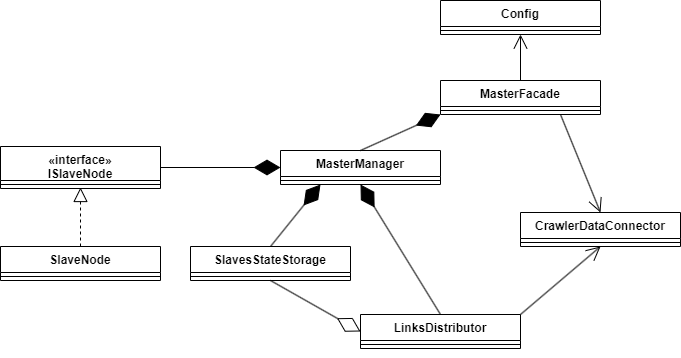

The diagram above was exported from draw.io. Its source (the exported page's mxGraphModel, read from the mxfile embedded in the PNG):
<mxGraphModel dx="2245" dy="828" grid="1" gridSize="10" guides="1" tooltips="1" connect="1" arrows="1" fold="1" page="1" pageScale="1" pageWidth="827" pageHeight="1169" math="0" shadow="0">
  <root>
    <mxCell id="0" />
    <mxCell id="1" parent="0" />
    <mxCell id="vnUbxwP27Wf27QK80B_H-1" value="SlaveNode" style="swimlane;fontStyle=1;align=center;verticalAlign=top;childLayout=stackLayout;horizontal=1;startSize=26;horizontalStack=0;resizeParent=1;resizeParentMax=0;resizeLast=0;collapsible=1;marginBottom=0;whiteSpace=wrap;html=1;" parent="1" vertex="1">
      <mxGeometry x="-70" y="376" width="160" height="34" as="geometry" />
    </mxCell>
    <mxCell id="vnUbxwP27Wf27QK80B_H-2" value="" style="line;strokeWidth=1;fillColor=none;align=left;verticalAlign=middle;spacingTop=-1;spacingLeft=3;spacingRight=3;rotatable=0;labelPosition=right;points=[];portConstraint=eastwest;strokeColor=inherit;" parent="vnUbxwP27Wf27QK80B_H-1" vertex="1">
      <mxGeometry y="26" width="160" height="8" as="geometry" />
    </mxCell>
    <mxCell id="vnUbxwP27Wf27QK80B_H-3" value="Config" style="swimlane;fontStyle=1;align=center;verticalAlign=top;childLayout=stackLayout;horizontal=1;startSize=26;horizontalStack=0;resizeParent=1;resizeParentMax=0;resizeLast=0;collapsible=1;marginBottom=0;whiteSpace=wrap;html=1;" parent="1" vertex="1">
      <mxGeometry x="370" y="130" width="160" height="34" as="geometry" />
    </mxCell>
    <mxCell id="vnUbxwP27Wf27QK80B_H-4" value="" style="line;strokeWidth=1;fillColor=none;align=left;verticalAlign=middle;spacingTop=-1;spacingLeft=3;spacingRight=3;rotatable=0;labelPosition=right;points=[];portConstraint=eastwest;strokeColor=inherit;" parent="vnUbxwP27Wf27QK80B_H-3" vertex="1">
      <mxGeometry y="26" width="160" height="8" as="geometry" />
    </mxCell>
    <mxCell id="vnUbxwP27Wf27QK80B_H-5" value="SlavesStateStorage" style="swimlane;fontStyle=1;align=center;verticalAlign=top;childLayout=stackLayout;horizontal=1;startSize=26;horizontalStack=0;resizeParent=1;resizeParentMax=0;resizeLast=0;collapsible=1;marginBottom=0;whiteSpace=wrap;html=1;" parent="1" vertex="1">
      <mxGeometry x="120" y="376" width="160" height="34" as="geometry" />
    </mxCell>
    <mxCell id="vnUbxwP27Wf27QK80B_H-6" value="" style="line;strokeWidth=1;fillColor=none;align=left;verticalAlign=middle;spacingTop=-1;spacingLeft=3;spacingRight=3;rotatable=0;labelPosition=right;points=[];portConstraint=eastwest;strokeColor=inherit;" parent="vnUbxwP27Wf27QK80B_H-5" vertex="1">
      <mxGeometry y="26" width="160" height="8" as="geometry" />
    </mxCell>
    <mxCell id="vnUbxwP27Wf27QK80B_H-7" value="CrawlerDataConnector" style="swimlane;fontStyle=1;align=center;verticalAlign=top;childLayout=stackLayout;horizontal=1;startSize=26;horizontalStack=0;resizeParent=1;resizeParentMax=0;resizeLast=0;collapsible=1;marginBottom=0;whiteSpace=wrap;html=1;" parent="1" vertex="1">
      <mxGeometry x="450" y="342" width="160" height="34" as="geometry" />
    </mxCell>
    <mxCell id="vnUbxwP27Wf27QK80B_H-8" value="" style="line;strokeWidth=1;fillColor=none;align=left;verticalAlign=middle;spacingTop=-1;spacingLeft=3;spacingRight=3;rotatable=0;labelPosition=right;points=[];portConstraint=eastwest;strokeColor=inherit;" parent="vnUbxwP27Wf27QK80B_H-7" vertex="1">
      <mxGeometry y="26" width="160" height="8" as="geometry" />
    </mxCell>
    <mxCell id="vnUbxwP27Wf27QK80B_H-9" value="«interface»&lt;br&gt;ISlaveNode" style="swimlane;fontStyle=1;align=center;verticalAlign=top;childLayout=stackLayout;horizontal=1;startSize=34;horizontalStack=0;resizeParent=1;resizeParentMax=0;resizeLast=0;collapsible=1;marginBottom=0;whiteSpace=wrap;html=1;" parent="1" vertex="1">
      <mxGeometry x="-70" y="276" width="160" height="42" as="geometry" />
    </mxCell>
    <mxCell id="vnUbxwP27Wf27QK80B_H-10" value="" style="line;strokeWidth=1;fillColor=none;align=left;verticalAlign=middle;spacingTop=-1;spacingLeft=3;spacingRight=3;rotatable=0;labelPosition=right;points=[];portConstraint=eastwest;strokeColor=inherit;" parent="vnUbxwP27Wf27QK80B_H-9" vertex="1">
      <mxGeometry y="34" width="160" height="8" as="geometry" />
    </mxCell>
    <mxCell id="vnUbxwP27Wf27QK80B_H-11" value="LinksDistributor" style="swimlane;fontStyle=1;align=center;verticalAlign=top;childLayout=stackLayout;horizontal=1;startSize=26;horizontalStack=0;resizeParent=1;resizeParentMax=0;resizeLast=0;collapsible=1;marginBottom=0;whiteSpace=wrap;html=1;" parent="1" vertex="1">
      <mxGeometry x="290" y="444" width="160" height="34" as="geometry" />
    </mxCell>
    <mxCell id="vnUbxwP27Wf27QK80B_H-12" value="" style="line;strokeWidth=1;fillColor=none;align=left;verticalAlign=middle;spacingTop=-1;spacingLeft=3;spacingRight=3;rotatable=0;labelPosition=right;points=[];portConstraint=eastwest;strokeColor=inherit;" parent="vnUbxwP27Wf27QK80B_H-11" vertex="1">
      <mxGeometry y="26" width="160" height="8" as="geometry" />
    </mxCell>
    <mxCell id="vnUbxwP27Wf27QK80B_H-13" value="" style="endArrow=block;dashed=1;endFill=0;endSize=12;html=1;rounded=0;entryX=0.5;entryY=0.875;entryDx=0;entryDy=0;entryPerimeter=0;exitX=0.5;exitY=0;exitDx=0;exitDy=0;" parent="1" source="vnUbxwP27Wf27QK80B_H-1" target="vnUbxwP27Wf27QK80B_H-10" edge="1">
      <mxGeometry width="160" relative="1" as="geometry">
        <mxPoint x="60" y="780" as="sourcePoint" />
        <mxPoint x="220" y="780" as="targetPoint" />
      </mxGeometry>
    </mxCell>
    <mxCell id="vnUbxwP27Wf27QK80B_H-17" value="MasterManager" style="swimlane;fontStyle=1;align=center;verticalAlign=top;childLayout=stackLayout;horizontal=1;startSize=26;horizontalStack=0;resizeParent=1;resizeParentMax=0;resizeLast=0;collapsible=1;marginBottom=0;whiteSpace=wrap;html=1;" parent="1" vertex="1">
      <mxGeometry x="210" y="280" width="160" height="34" as="geometry" />
    </mxCell>
    <mxCell id="vnUbxwP27Wf27QK80B_H-18" value="" style="line;strokeWidth=1;fillColor=none;align=left;verticalAlign=middle;spacingTop=-1;spacingLeft=3;spacingRight=3;rotatable=0;labelPosition=right;points=[];portConstraint=eastwest;strokeColor=inherit;" parent="vnUbxwP27Wf27QK80B_H-17" vertex="1">
      <mxGeometry y="26" width="160" height="8" as="geometry" />
    </mxCell>
    <mxCell id="vnUbxwP27Wf27QK80B_H-19" value="" style="endArrow=diamondThin;endFill=1;endSize=24;html=1;rounded=0;entryX=0;entryY=0.5;entryDx=0;entryDy=0;exitX=1;exitY=0.5;exitDx=0;exitDy=0;" parent="1" source="vnUbxwP27Wf27QK80B_H-9" target="vnUbxwP27Wf27QK80B_H-17" edge="1">
      <mxGeometry width="160" relative="1" as="geometry">
        <mxPoint x="130" y="650" as="sourcePoint" />
        <mxPoint x="290" y="650" as="targetPoint" />
      </mxGeometry>
    </mxCell>
    <mxCell id="vnUbxwP27Wf27QK80B_H-21" value="" style="endArrow=open;endFill=1;endSize=12;html=1;rounded=0;entryX=0.5;entryY=1;entryDx=0;entryDy=0;exitX=0.5;exitY=0;exitDx=0;exitDy=0;" parent="1" source="vnUbxwP27Wf27QK80B_H-29" target="vnUbxwP27Wf27QK80B_H-3" edge="1">
      <mxGeometry width="160" relative="1" as="geometry">
        <mxPoint x="10" y="790" as="sourcePoint" />
        <mxPoint x="170" y="790" as="targetPoint" />
      </mxGeometry>
    </mxCell>
    <mxCell id="vnUbxwP27Wf27QK80B_H-22" value="" style="endArrow=diamondThin;endFill=0;endSize=24;html=1;rounded=0;exitX=0.5;exitY=1;exitDx=0;exitDy=0;entryX=0;entryY=0.5;entryDx=0;entryDy=0;" parent="1" source="vnUbxwP27Wf27QK80B_H-5" target="vnUbxwP27Wf27QK80B_H-11" edge="1">
      <mxGeometry width="160" relative="1" as="geometry">
        <mxPoint x="360" y="650" as="sourcePoint" />
        <mxPoint x="270" y="350" as="targetPoint" />
      </mxGeometry>
    </mxCell>
    <mxCell id="vnUbxwP27Wf27QK80B_H-23" value="" style="endArrow=diamondThin;endFill=1;endSize=24;html=1;rounded=0;exitX=0.5;exitY=0;exitDx=0;exitDy=0;entryX=0.5;entryY=1;entryDx=0;entryDy=0;" parent="1" source="vnUbxwP27Wf27QK80B_H-11" target="vnUbxwP27Wf27QK80B_H-17" edge="1">
      <mxGeometry width="160" relative="1" as="geometry">
        <mxPoint x="290" y="660" as="sourcePoint" />
        <mxPoint x="320" y="330" as="targetPoint" />
      </mxGeometry>
    </mxCell>
    <mxCell id="vnUbxwP27Wf27QK80B_H-26" value="" style="endArrow=open;endFill=1;endSize=12;html=1;rounded=0;entryX=0.5;entryY=0;entryDx=0;entryDy=0;exitX=0.75;exitY=1;exitDx=0;exitDy=0;" parent="1" source="vnUbxwP27Wf27QK80B_H-29" target="vnUbxwP27Wf27QK80B_H-7" edge="1">
      <mxGeometry width="160" relative="1" as="geometry">
        <mxPoint x="540" y="290" as="sourcePoint" />
        <mxPoint x="560" y="320" as="targetPoint" />
      </mxGeometry>
    </mxCell>
    <mxCell id="vnUbxwP27Wf27QK80B_H-27" value="" style="endArrow=open;endFill=1;endSize=12;html=1;rounded=0;exitX=1;exitY=0;exitDx=0;exitDy=0;entryX=0.5;entryY=1;entryDx=0;entryDy=0;" parent="1" source="vnUbxwP27Wf27QK80B_H-11" target="vnUbxwP27Wf27QK80B_H-7" edge="1">
      <mxGeometry width="160" relative="1" as="geometry">
        <mxPoint x="350" y="720" as="sourcePoint" />
        <mxPoint x="510" y="720" as="targetPoint" />
      </mxGeometry>
    </mxCell>
    <mxCell id="vnUbxwP27Wf27QK80B_H-28" value="" style="endArrow=diamondThin;endFill=1;endSize=24;html=1;rounded=0;entryX=0.25;entryY=1;entryDx=0;entryDy=0;exitX=0.5;exitY=0;exitDx=0;exitDy=0;" parent="1" source="vnUbxwP27Wf27QK80B_H-5" target="vnUbxwP27Wf27QK80B_H-17" edge="1">
      <mxGeometry width="160" relative="1" as="geometry">
        <mxPoint x="100" y="670" as="sourcePoint" />
        <mxPoint x="260" y="340" as="targetPoint" />
      </mxGeometry>
    </mxCell>
    <mxCell id="vnUbxwP27Wf27QK80B_H-29" value="MasterFacade" style="swimlane;fontStyle=1;align=center;verticalAlign=top;childLayout=stackLayout;horizontal=1;startSize=26;horizontalStack=0;resizeParent=1;resizeParentMax=0;resizeLast=0;collapsible=1;marginBottom=0;whiteSpace=wrap;html=1;" parent="1" vertex="1">
      <mxGeometry x="370" y="210" width="160" height="34" as="geometry" />
    </mxCell>
    <mxCell id="vnUbxwP27Wf27QK80B_H-30" value="" style="line;strokeWidth=1;fillColor=none;align=left;verticalAlign=middle;spacingTop=-1;spacingLeft=3;spacingRight=3;rotatable=0;labelPosition=right;points=[];portConstraint=eastwest;strokeColor=inherit;" parent="vnUbxwP27Wf27QK80B_H-29" vertex="1">
      <mxGeometry y="26" width="160" height="8" as="geometry" />
    </mxCell>
    <mxCell id="vnUbxwP27Wf27QK80B_H-31" value="" style="endArrow=diamondThin;endFill=1;endSize=24;html=1;rounded=0;entryX=0;entryY=1;entryDx=0;entryDy=0;exitX=0.5;exitY=0;exitDx=0;exitDy=0;" parent="1" source="vnUbxwP27Wf27QK80B_H-17" target="vnUbxwP27Wf27QK80B_H-29" edge="1">
      <mxGeometry width="160" relative="1" as="geometry">
        <mxPoint x="320" y="630" as="sourcePoint" />
        <mxPoint x="480" y="630" as="targetPoint" />
      </mxGeometry>
    </mxCell>
  </root>
</mxGraphModel>